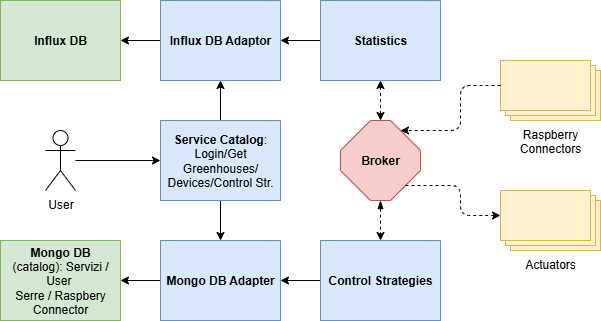

The diagram above was exported from draw.io. Its source (the exported page's mxGraphModel, read from the mxfile embedded in the PNG):
<mxGraphModel dx="802" dy="482" grid="1" gridSize="10" guides="1" tooltips="1" connect="1" arrows="1" fold="1" page="1" pageScale="1" pageWidth="1169" pageHeight="827" math="0" shadow="0">
  <root>
    <mxCell id="0" />
    <mxCell id="1" parent="0" />
    <mxCell id="GB-2GbKARbMbpHiC3XDQ-1" value="&lt;b&gt;Influx DB&lt;/b&gt;" style="rounded=0;whiteSpace=wrap;html=1;fillColor=#d5e8d4;strokeColor=#82b366;" vertex="1" parent="1">
      <mxGeometry x="360" y="160" width="120" height="80" as="geometry" />
    </mxCell>
    <mxCell id="GB-2GbKARbMbpHiC3XDQ-8" style="edgeStyle=orthogonalEdgeStyle;rounded=0;orthogonalLoop=1;jettySize=auto;html=1;exitX=0;exitY=0.5;exitDx=0;exitDy=0;" edge="1" parent="1" source="GB-2GbKARbMbpHiC3XDQ-5" target="GB-2GbKARbMbpHiC3XDQ-1">
      <mxGeometry relative="1" as="geometry" />
    </mxCell>
    <mxCell id="GB-2GbKARbMbpHiC3XDQ-5" value="&lt;b&gt;Influx DB Adaptor&lt;/b&gt;" style="rounded=0;whiteSpace=wrap;html=1;fillColor=#dae8fc;strokeColor=#6c8ebf;" vertex="1" parent="1">
      <mxGeometry x="520" y="160" width="120" height="80" as="geometry" />
    </mxCell>
    <mxCell id="GB-2GbKARbMbpHiC3XDQ-10" style="edgeStyle=orthogonalEdgeStyle;rounded=0;orthogonalLoop=1;jettySize=auto;html=1;exitX=0.5;exitY=0;exitDx=0;exitDy=0;entryX=0.5;entryY=1;entryDx=0;entryDy=0;" edge="1" parent="1" source="GB-2GbKARbMbpHiC3XDQ-6" target="GB-2GbKARbMbpHiC3XDQ-5">
      <mxGeometry relative="1" as="geometry" />
    </mxCell>
    <mxCell id="GB-2GbKARbMbpHiC3XDQ-62" style="edgeStyle=orthogonalEdgeStyle;rounded=0;orthogonalLoop=1;jettySize=auto;html=1;exitX=0.5;exitY=1;exitDx=0;exitDy=0;" edge="1" parent="1" source="GB-2GbKARbMbpHiC3XDQ-6" target="GB-2GbKARbMbpHiC3XDQ-59">
      <mxGeometry relative="1" as="geometry" />
    </mxCell>
    <mxCell id="GB-2GbKARbMbpHiC3XDQ-6" value="&lt;b&gt;Service Catalog&lt;/b&gt;:&lt;div&gt;Login/Get Greenhouses/&lt;/div&gt;&lt;div&gt;Devices/Control Str.&lt;/div&gt;" style="rounded=0;whiteSpace=wrap;html=1;fillColor=#dae8fc;strokeColor=#6c8ebf;" vertex="1" parent="1">
      <mxGeometry x="520" y="280" width="120" height="80" as="geometry" />
    </mxCell>
    <mxCell id="GB-2GbKARbMbpHiC3XDQ-64" style="edgeStyle=orthogonalEdgeStyle;rounded=0;orthogonalLoop=1;jettySize=auto;html=1;exitX=0;exitY=0.5;exitDx=0;exitDy=0;entryX=1;entryY=0.5;entryDx=0;entryDy=0;" edge="1" parent="1" source="GB-2GbKARbMbpHiC3XDQ-15" target="GB-2GbKARbMbpHiC3XDQ-59">
      <mxGeometry relative="1" as="geometry" />
    </mxCell>
    <mxCell id="GB-2GbKARbMbpHiC3XDQ-15" value="&lt;b&gt;Control Strategies&lt;/b&gt;" style="rounded=0;whiteSpace=wrap;html=1;fillColor=#dae8fc;strokeColor=#6c8ebf;" vertex="1" parent="1">
      <mxGeometry x="680" y="400" width="120" height="80" as="geometry" />
    </mxCell>
    <mxCell id="GB-2GbKARbMbpHiC3XDQ-47" style="edgeStyle=orthogonalEdgeStyle;rounded=0;orthogonalLoop=1;jettySize=auto;html=1;exitX=0.5;exitY=1;exitDx=0;exitDy=0;startArrow=classic;startFill=1;dashed=1;" edge="1" parent="1" source="GB-2GbKARbMbpHiC3XDQ-16" target="GB-2GbKARbMbpHiC3XDQ-34">
      <mxGeometry relative="1" as="geometry" />
    </mxCell>
    <mxCell id="GB-2GbKARbMbpHiC3XDQ-65" value="" style="edgeStyle=orthogonalEdgeStyle;rounded=0;orthogonalLoop=1;jettySize=auto;html=1;" edge="1" parent="1" source="GB-2GbKARbMbpHiC3XDQ-16" target="GB-2GbKARbMbpHiC3XDQ-5">
      <mxGeometry relative="1" as="geometry" />
    </mxCell>
    <mxCell id="GB-2GbKARbMbpHiC3XDQ-16" value="&lt;b&gt;Statistics&lt;/b&gt;" style="rounded=0;whiteSpace=wrap;html=1;fillColor=#dae8fc;strokeColor=#6c8ebf;" vertex="1" parent="1">
      <mxGeometry x="680" y="160" width="120" height="80" as="geometry" />
    </mxCell>
    <mxCell id="GB-2GbKARbMbpHiC3XDQ-19" value="Actuators" style="verticalLabelPosition=bottom;verticalAlign=top;html=1;shape=mxgraph.basic.layered_rect;dx=10;outlineConnect=0;whiteSpace=wrap;fillColor=#fff2cc;strokeColor=#d6b656;" vertex="1" parent="1">
      <mxGeometry x="860" y="350" width="100" height="60" as="geometry" />
    </mxCell>
    <mxCell id="GB-2GbKARbMbpHiC3XDQ-21" value="Raspberry Connectors" style="verticalLabelPosition=bottom;verticalAlign=top;html=1;shape=mxgraph.basic.layered_rect;dx=10;outlineConnect=0;whiteSpace=wrap;fillColor=#fff2cc;strokeColor=#d6b656;" vertex="1" parent="1">
      <mxGeometry x="860" y="220" width="100" height="60" as="geometry" />
    </mxCell>
    <mxCell id="GB-2GbKARbMbpHiC3XDQ-48" style="edgeStyle=orthogonalEdgeStyle;rounded=0;orthogonalLoop=1;jettySize=auto;html=1;exitX=0.5;exitY=1;exitDx=0;exitDy=0;exitPerimeter=0;entryX=0.5;entryY=0;entryDx=0;entryDy=0;startArrow=blockThin;startFill=1;dashed=1;" edge="1" parent="1" source="GB-2GbKARbMbpHiC3XDQ-34" target="GB-2GbKARbMbpHiC3XDQ-15">
      <mxGeometry relative="1" as="geometry" />
    </mxCell>
    <mxCell id="GB-2GbKARbMbpHiC3XDQ-34" value="&lt;b&gt;Broker&lt;/b&gt;" style="whiteSpace=wrap;html=1;shape=mxgraph.basic.octagon2;align=center;verticalAlign=middle;dx=15;fillColor=#f8cecc;strokeColor=#b85450;" vertex="1" parent="1">
      <mxGeometry x="700" y="280" width="80" height="80" as="geometry" />
    </mxCell>
    <mxCell id="GB-2GbKARbMbpHiC3XDQ-49" style="edgeStyle=orthogonalEdgeStyle;rounded=1;orthogonalLoop=1;jettySize=auto;html=1;exitX=0;exitY=0;exitDx=0;exitDy=25;exitPerimeter=0;entryX=0.75;entryY=0.125;entryDx=0;entryDy=0;entryPerimeter=0;curved=0;dashed=1;" edge="1" parent="1" source="GB-2GbKARbMbpHiC3XDQ-21" target="GB-2GbKARbMbpHiC3XDQ-34">
      <mxGeometry relative="1" as="geometry">
        <Array as="points">
          <mxPoint x="820" y="245" />
          <mxPoint x="820" y="290" />
        </Array>
      </mxGeometry>
    </mxCell>
    <mxCell id="GB-2GbKARbMbpHiC3XDQ-51" style="edgeStyle=orthogonalEdgeStyle;rounded=1;orthogonalLoop=1;jettySize=auto;html=1;exitX=0;exitY=0;exitDx=65;exitDy=65;exitPerimeter=0;entryX=0;entryY=0;entryDx=0;entryDy=25;entryPerimeter=0;dashed=1;curved=0;" edge="1" parent="1" source="GB-2GbKARbMbpHiC3XDQ-34" target="GB-2GbKARbMbpHiC3XDQ-19">
      <mxGeometry relative="1" as="geometry" />
    </mxCell>
    <mxCell id="GB-2GbKARbMbpHiC3XDQ-57" value="&lt;b&gt;Mongo DB&lt;/b&gt;&lt;div&gt;(catalog):&amp;nbsp;&lt;span style=&quot;background-color: transparent; color: light-dark(rgb(0, 0, 0), rgb(255, 255, 255));&quot;&gt;Servizi / User&amp;nbsp;&lt;/span&gt;&lt;/div&gt;&lt;div&gt;Serre / Raspbery Connector&lt;/div&gt;" style="rounded=0;whiteSpace=wrap;html=1;fillColor=#d5e8d4;strokeColor=#82b366;" vertex="1" parent="1">
      <mxGeometry x="360" y="400" width="120" height="80" as="geometry" />
    </mxCell>
    <mxCell id="GB-2GbKARbMbpHiC3XDQ-61" style="edgeStyle=orthogonalEdgeStyle;rounded=0;orthogonalLoop=1;jettySize=auto;html=1;entryX=0;entryY=0.5;entryDx=0;entryDy=0;" edge="1" parent="1" source="GB-2GbKARbMbpHiC3XDQ-58" target="GB-2GbKARbMbpHiC3XDQ-6">
      <mxGeometry relative="1" as="geometry" />
    </mxCell>
    <mxCell id="GB-2GbKARbMbpHiC3XDQ-58" value="&lt;font style=&quot;color: rgb(0, 0, 0);&quot;&gt;User&lt;/font&gt;" style="shape=umlActor;verticalLabelPosition=bottom;verticalAlign=top;html=1;outlineConnect=0;" vertex="1" parent="1">
      <mxGeometry x="405" y="290" width="30" height="60" as="geometry" />
    </mxCell>
    <mxCell id="GB-2GbKARbMbpHiC3XDQ-60" style="edgeStyle=orthogonalEdgeStyle;rounded=0;orthogonalLoop=1;jettySize=auto;html=1;exitX=0;exitY=0.5;exitDx=0;exitDy=0;entryX=1;entryY=0.5;entryDx=0;entryDy=0;" edge="1" parent="1" source="GB-2GbKARbMbpHiC3XDQ-59" target="GB-2GbKARbMbpHiC3XDQ-57">
      <mxGeometry relative="1" as="geometry" />
    </mxCell>
    <mxCell id="GB-2GbKARbMbpHiC3XDQ-59" value="&lt;b&gt;Mongo DB Adapter&lt;/b&gt;" style="rounded=0;whiteSpace=wrap;html=1;fillColor=#dae8fc;strokeColor=#6c8ebf;" vertex="1" parent="1">
      <mxGeometry x="520" y="400" width="120" height="80" as="geometry" />
    </mxCell>
  </root>
</mxGraphModel>